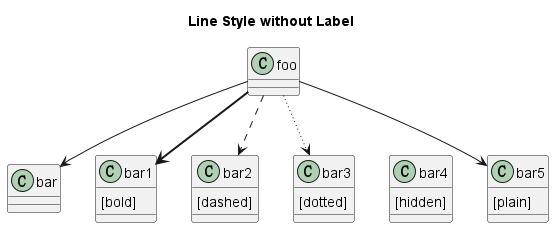

The diagram above was rendered by PlantUML. Its source (embedded in the PNG):
@startuml

title Line Style without Label

' definitions
class foo
class bar
class bar1 
class bar2
class bar3
class bar4
class bar5

' add class members
bar1 : [bold]
bar2 : [dashed]
bar3 : [dotted]
bar4 : [hidden]
bar5 : [plain]

' relationships
foo --> bar
foo -[bold]-> bar1
foo -[dashed]-> bar2
foo -[dotted]-> bar3
foo -[hidden]-> bar4
foo -[plain]-> bar5

@enduml